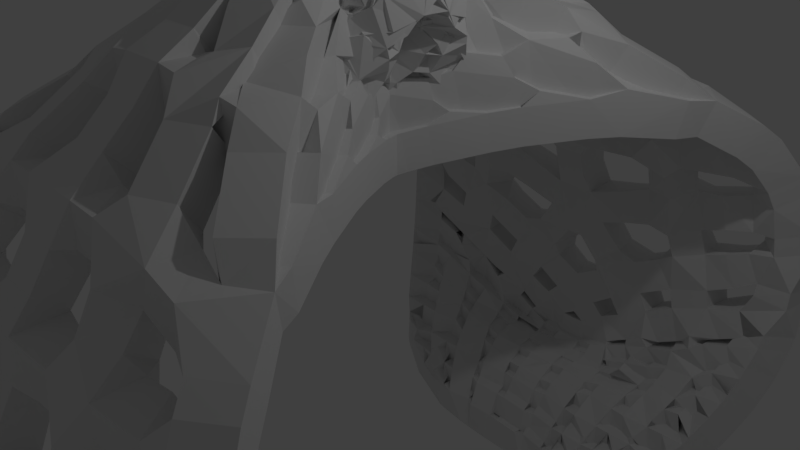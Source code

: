 # Source: OtherWorldArches.blend  (saved by Blender 2.78.0; exported with 4.5.12 LTS)
import bpy
from mathutils import Matrix  # noqa: F401  (used for matrix-valued properties, if any)

bpy.ops.wm.read_factory_settings(use_empty=True)
scene = bpy.context.scene
scene.name = 'Scene'

# ---- collections
col_collection_1 = bpy.data.collections.new('Collection 1'); scene.collection.children.link(col_collection_1)

# ---- materials (node trees are filled in below, after node groups)
mat_material = bpy.data.materials.new('Material')
mat_material.alpha_threshold = 0.0
mat_material.use_transparent_shadow = False
mat_material.roughness = 0.5
mat_material.line_color = (0.0, 0.0, 0.0, 1.0)

# ---- material node trees

# ---- world
world_world = bpy.data.worlds.new('World'); scene.world = world_world
world_world.color = (0.05088, 0.05088, 0.05088)
world_world.use_sun_shadow = False
world_world.sun_shadow_jitter_overblur = 0.0
world_world.cycles.sampling_method = 'MANUAL'

# ---- cameras
cam_camera = bpy.data.cameras.new('Camera')
cam_camera.clip_end = 100.0
cam_camera.lens = 35.0
cam_camera.sensor_width = 32.0
cam_camera.sensor_height = 18.0
cam_camera.ortho_scale = 7.314
cam_camera.dof.focus_distance = 0.0
cam_camera.dof.aperture_fstop = 128.0

# ---- lights
light_lamp = bpy.data.lights.new('Lamp', 'POINT')
light_lamp.transmission_factor = 0.0
light_lamp.cutoff_distance = 30.0
light_lamp.energy = 100.0
light_lamp.shadow_buffer_clip_start = 1.001
light_lamp.shadow_soft_size = 0.1
light_lamp.shadow_maximum_resolution = 0.006
light_lamp.use_absolute_resolution = True

# ---- meshes
me_cube = bpy.data.meshes.new('Cube')
me_cube.from_pydata([(0.7359, 1.0, 1.272), (0.7359, -1.0, 1.272), (-0.7359, -1.0, 1.272), (-0.7359, 1.0, 1.272), (-3.349, -4.551, 2.498), (-3.349, 4.551, 2.498), (3.349, 4.551, 2.498), (3.349, -4.551, 2.498), (1.0, 1.0, 2.633), (-1.0, 1.0, 2.633), (1.0, 1.0, 4.578), (1.0, -1.0, 2.633), (-1.0, -1.0, 2.633), (1.0, -1.0, 4.578), (-1.0, -1.0, 4.578), (-1.0, 1.0, 4.578), (1.0, -5.364e-07, 4.578), (2.384e-07, 1.0, 6.106), (-5.364e-07, -1.0, 6.106), (-1.0, 1.788e-07, 4.578), (-1.49e-07, -1.788e-07, 6.528), (1.0, -5.96e-08, 3.846), (1.788e-07, 1.0, 2.13), (0.0, -1.0, 2.633), (-1.0, 2.98e-07, 4.368), (5.96e-08, 1.192e-07, 4.368), (-3.401, -4.944, -1.715), (-3.401, 4.633, -1.715), (3.647, 4.633, -1.715), (3.647, -4.944, -1.715), (-2.417, -3.295, -4.753), (-2.417, 3.259, -4.753), (2.407, 3.259, -4.753), (2.407, -3.295, -4.753), (0.1227, -6.046, -5.603), (0.1227, 5.735, -5.603), (-0.004864, -3.295, -4.753), (-0.004862, 3.259, -4.753), (3.027, 3.946, -3.234), (-2.909, 3.946, -3.234), (-2.909, -4.12, -3.234), (3.027, -4.12, -3.234), (0.05893, -4.12, -3.234), (0.05893, 3.946, -3.234)], [], [(25, 23, 12, 24), (20, 19, 14, 18), (8, 10, 16, 13, 11, 21), (16, 20, 18, 13), (12, 14, 19, 15, 9, 24), (10, 17, 20, 16), (3, 0, 8, 22, 9), (0, 4, 10, 8), (1, 2, 12, 23, 11), (5, 1, 11, 13), (2, 6, 14, 12), (7, 3, 9, 15), (4, 7, 15, 17, 10), (6, 5, 13, 18, 14), (17, 15, 19, 20), (22, 25, 24, 9), (8, 21, 25, 22), (21, 11, 23, 25), (5, 6, 28, 35, 27), (7, 4, 26, 34, 29), (43, 38, 32, 37), (42, 40, 30, 36), (41, 42, 36, 33), (29, 34, 42, 41), (34, 26, 40, 42), (39, 43, 37, 31), (27, 35, 43, 39), (35, 28, 38, 43)])
me_cube.materials.append(mat_material)
me_cube.use_remesh_preserve_volume = False
me_cube.use_remesh_preserve_attributes = False
me_cube.use_mirror_vertex_groups = False
me_cube.update()

# ---- objects
ob_cube = bpy.data.objects.new('Cube', me_cube)
ob_lamp = bpy.data.objects.new('Lamp', light_lamp)
ob_camera = bpy.data.objects.new('Camera', cam_camera)

# ---- transforms, parenting, visibility, modifiers, constraints
ob_cube.location = (0.0, 0.0, 0.0)
ob_cube.lock_rotations_4d = False
ob_cube.empty_display_type = 'ARROWS'
ob_cube.lineart.crease_threshold = 0.0
_m = ob_cube.modifiers.new('Subsurf', 'SUBSURF')
_m.uv_smooth = 'PRESERVE_CORNERS'
_m.quality = 2
_m.show_only_control_edges = False
_m = ob_cube.modifiers.new('Skin', 'SKIN')
ob_lamp.location = (4.076, 1.005, 5.904)
ob_lamp.rotation_euler = (0.6503, 0.05522, 1.866)
ob_lamp.lock_rotations_4d = False
ob_lamp.empty_display_type = 'ARROWS'
ob_lamp.color = (0.0, 0.0, 0.0, 0.0)
ob_lamp.lineart.crease_threshold = 0.0
ob_camera.location = (7.481, -6.508, 5.344)
ob_camera.rotation_euler = (1.109, 0.0, 0.8149)
ob_camera.lock_rotations_4d = False
ob_camera.empty_display_type = 'ARROWS'
ob_camera.color = (0.0, 0.0, 0.0, 0.0)
ob_camera.display_type = 'WIRE'
ob_camera.lineart.crease_threshold = 0.0

# ---- collection membership
col_collection_1.objects.link(ob_cube)
col_collection_1.objects.link(ob_lamp)
col_collection_1.objects.link(ob_camera)

# ---- scene / render settings (as saved in the file)
scene.camera = ob_camera
scene.frame_start = 1; scene.frame_end = 250; scene.frame_set(1)
scene.render.engine = 'BLENDER_EEVEE_NEXT'
scene.render.resolution_percentage = 50
scene.render.dither_intensity = 0.0
scene.cycles.use_denoising = False
scene.cycles.samples = 128
scene.cycles.sampling_pattern = 'TABULATED_SOBOL'
scene.cycles.light_sampling_threshold = 0.0
scene.cycles.use_adaptive_sampling = False
scene.cycles.use_light_tree = False
scene.cycles.blur_glossy = 0.0
scene.cycles.sample_clamp_indirect = 0.0
scene.view_settings.view_transform = 'Standard'
bpy.context.view_layer.update()
